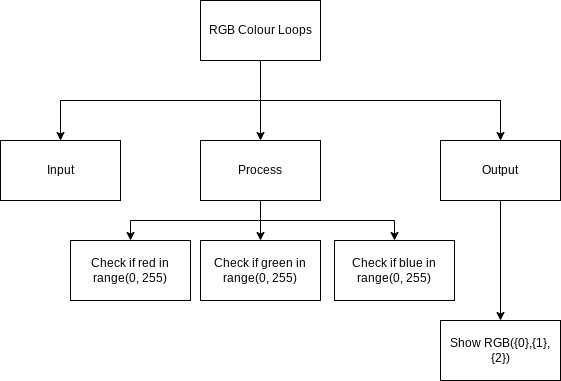

The diagram above was exported from draw.io. Its source (the exported page's mxGraphModel, read from the mxfile embedded in the PNG):
<mxGraphModel dx="1283" dy="522" grid="1" gridSize="10" guides="1" tooltips="1" connect="1" arrows="1" fold="1" page="1" pageScale="1" pageWidth="827" pageHeight="1169" math="0" shadow="0">
  <root>
    <mxCell id="0" />
    <mxCell id="1" parent="0" />
    <mxCell id="6" style="edgeStyle=none;html=1;" edge="1" parent="1" source="2" target="3">
      <mxGeometry relative="1" as="geometry" />
    </mxCell>
    <mxCell id="2" value="RGB Colour Loops" style="rounded=0;whiteSpace=wrap;html=1;" vertex="1" parent="1">
      <mxGeometry x="160" y="20" width="120" height="60" as="geometry" />
    </mxCell>
    <mxCell id="12" style="edgeStyle=none;rounded=0;html=1;" edge="1" parent="1" source="3" target="10">
      <mxGeometry relative="1" as="geometry" />
    </mxCell>
    <mxCell id="13" style="edgeStyle=none;rounded=0;html=1;entryX=0.5;entryY=0;entryDx=0;entryDy=0;" edge="1" parent="1" source="3" target="9">
      <mxGeometry relative="1" as="geometry">
        <Array as="points">
          <mxPoint x="220" y="240" />
          <mxPoint x="90" y="240" />
        </Array>
      </mxGeometry>
    </mxCell>
    <mxCell id="14" style="edgeStyle=none;rounded=0;html=1;entryX=0.5;entryY=0;entryDx=0;entryDy=0;" edge="1" parent="1" source="3" target="11">
      <mxGeometry relative="1" as="geometry">
        <Array as="points">
          <mxPoint x="220" y="240" />
          <mxPoint x="354" y="240" />
        </Array>
      </mxGeometry>
    </mxCell>
    <mxCell id="3" value="Process" style="rounded=0;whiteSpace=wrap;html=1;" vertex="1" parent="1">
      <mxGeometry x="160" y="160" width="120" height="60" as="geometry" />
    </mxCell>
    <mxCell id="7" style="edgeStyle=none;html=1;exitX=0.5;exitY=0;exitDx=0;exitDy=0;entryX=0.5;entryY=0;entryDx=0;entryDy=0;rounded=0;" edge="1" parent="1" source="4" target="5">
      <mxGeometry relative="1" as="geometry">
        <Array as="points">
          <mxPoint x="20" y="120" />
          <mxPoint x="460" y="120" />
        </Array>
      </mxGeometry>
    </mxCell>
    <mxCell id="4" value="Input" style="rounded=0;whiteSpace=wrap;html=1;" vertex="1" parent="1">
      <mxGeometry x="-40" y="160" width="120" height="60" as="geometry" />
    </mxCell>
    <mxCell id="8" style="edgeStyle=none;rounded=0;html=1;exitX=0.5;exitY=0;exitDx=0;exitDy=0;entryX=0.5;entryY=0;entryDx=0;entryDy=0;" edge="1" parent="1" source="5" target="4">
      <mxGeometry relative="1" as="geometry">
        <Array as="points">
          <mxPoint x="460" y="120" />
          <mxPoint x="20" y="120" />
        </Array>
      </mxGeometry>
    </mxCell>
    <mxCell id="16" style="edgeStyle=none;rounded=0;html=1;" edge="1" parent="1" source="5" target="15">
      <mxGeometry relative="1" as="geometry" />
    </mxCell>
    <mxCell id="5" value="Output" style="rounded=0;whiteSpace=wrap;html=1;" vertex="1" parent="1">
      <mxGeometry x="400" y="160" width="120" height="60" as="geometry" />
    </mxCell>
    <mxCell id="9" value="Check if&amp;nbsp;red in range(0, 255)" style="rounded=0;whiteSpace=wrap;html=1;" vertex="1" parent="1">
      <mxGeometry x="30" y="260" width="120" height="60" as="geometry" />
    </mxCell>
    <mxCell id="10" value="Check if&amp;nbsp;green in range(0, 255)" style="rounded=0;whiteSpace=wrap;html=1;" vertex="1" parent="1">
      <mxGeometry x="160" y="260" width="120" height="60" as="geometry" />
    </mxCell>
    <mxCell id="11" value="Check if&amp;nbsp;blue in range(0, 255)" style="rounded=0;whiteSpace=wrap;html=1;" vertex="1" parent="1">
      <mxGeometry x="294" y="260" width="120" height="60" as="geometry" />
    </mxCell>
    <mxCell id="15" value="Show&amp;nbsp;RGB({0},{1},{2})" style="rounded=0;whiteSpace=wrap;html=1;" vertex="1" parent="1">
      <mxGeometry x="400" y="340" width="120" height="60" as="geometry" />
    </mxCell>
  </root>
</mxGraphModel>